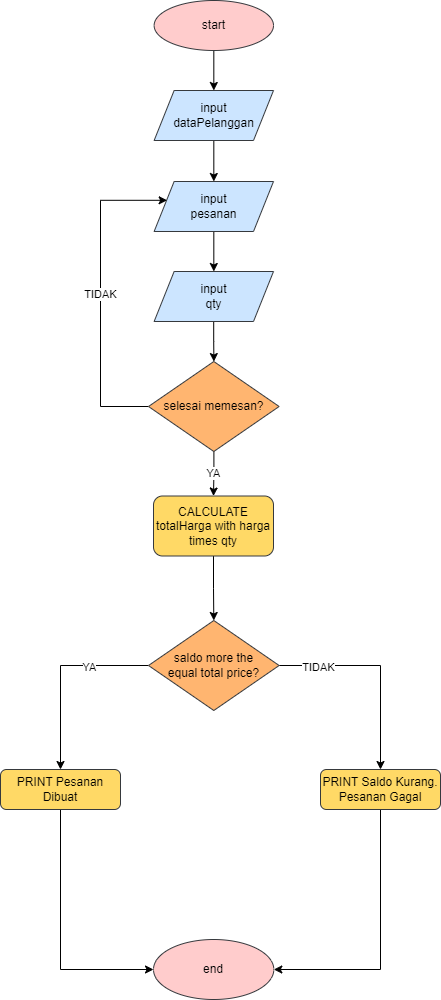

The diagram above was exported from draw.io. Its source (the exported page's mxGraphModel, read from the mxfile embedded in the PNG):
<mxGraphModel dx="1760" dy="968" grid="1" gridSize="10" guides="1" tooltips="1" connect="1" arrows="1" fold="1" page="1" pageScale="1" pageWidth="827" pageHeight="1169" math="0" shadow="0">
  <root>
    <mxCell id="0" />
    <mxCell id="1" parent="0" />
    <mxCell id="xoMRwQ0497fIXBXrb1KA-1" value="" style="edgeStyle=orthogonalEdgeStyle;rounded=0;orthogonalLoop=1;jettySize=auto;html=1;" edge="1" parent="1" source="xoMRwQ0497fIXBXrb1KA-2" target="xoMRwQ0497fIXBXrb1KA-13">
      <mxGeometry relative="1" as="geometry" />
    </mxCell>
    <mxCell id="xoMRwQ0497fIXBXrb1KA-2" value="start" style="ellipse;whiteSpace=wrap;html=1;fillColor=#ffcccc;strokeColor=#36393d;" vertex="1" parent="1">
      <mxGeometry x="353.63" y="40" width="119.37" height="50" as="geometry" />
    </mxCell>
    <mxCell id="xoMRwQ0497fIXBXrb1KA-3" value="end" style="ellipse;whiteSpace=wrap;html=1;fillColor=#ffcccc;strokeColor=#36393d;" vertex="1" parent="1">
      <mxGeometry x="353" y="979" width="120.32" height="60" as="geometry" />
    </mxCell>
    <mxCell id="xoMRwQ0497fIXBXrb1KA-41" value="YA" style="edgeStyle=orthogonalEdgeStyle;rounded=0;orthogonalLoop=1;jettySize=auto;html=1;" edge="1" parent="1" source="xoMRwQ0497fIXBXrb1KA-7" target="xoMRwQ0497fIXBXrb1KA-31">
      <mxGeometry relative="1" as="geometry" />
    </mxCell>
    <mxCell id="xoMRwQ0497fIXBXrb1KA-51" value="TIDAK" style="edgeStyle=orthogonalEdgeStyle;rounded=0;orthogonalLoop=1;jettySize=auto;html=1;exitX=0;exitY=0.5;exitDx=0;exitDy=0;entryX=0.109;entryY=0.376;entryDx=0;entryDy=0;entryPerimeter=0;" edge="1" parent="1" source="xoMRwQ0497fIXBXrb1KA-7" target="xoMRwQ0497fIXBXrb1KA-17">
      <mxGeometry relative="1" as="geometry">
        <mxPoint x="350" y="220" as="targetPoint" />
        <Array as="points">
          <mxPoint x="300" y="446" />
          <mxPoint x="300" y="240" />
        </Array>
      </mxGeometry>
    </mxCell>
    <mxCell id="xoMRwQ0497fIXBXrb1KA-7" value="selesai memesan?" style="rhombus;whiteSpace=wrap;html=1;fillColor=#FFB570;strokeColor=#36393d;" vertex="1" parent="1">
      <mxGeometry x="348" y="401" width="130.63" height="90" as="geometry" />
    </mxCell>
    <mxCell id="xoMRwQ0497fIXBXrb1KA-38" value="" style="edgeStyle=orthogonalEdgeStyle;rounded=0;orthogonalLoop=1;jettySize=auto;html=1;" edge="1" parent="1" source="xoMRwQ0497fIXBXrb1KA-13" target="xoMRwQ0497fIXBXrb1KA-17">
      <mxGeometry relative="1" as="geometry" />
    </mxCell>
    <mxCell id="xoMRwQ0497fIXBXrb1KA-13" value="&lt;font style=&quot;vertical-align: inherit;&quot;&gt;&lt;font style=&quot;vertical-align: inherit;&quot;&gt;input &lt;br&gt;dataPelanggan&lt;/font&gt;&lt;/font&gt;" style="shape=parallelogram;perimeter=parallelogramPerimeter;whiteSpace=wrap;html=1;fixedSize=1;fillColor=#cce5ff;strokeColor=#36393d;" vertex="1" parent="1">
      <mxGeometry x="353.63" y="130" width="119.37" height="50" as="geometry" />
    </mxCell>
    <mxCell id="xoMRwQ0497fIXBXrb1KA-46" style="edgeStyle=orthogonalEdgeStyle;rounded=0;orthogonalLoop=1;jettySize=auto;html=1;exitX=0.5;exitY=1;exitDx=0;exitDy=0;entryX=0;entryY=0.5;entryDx=0;entryDy=0;" edge="1" parent="1" source="xoMRwQ0497fIXBXrb1KA-15" target="xoMRwQ0497fIXBXrb1KA-3">
      <mxGeometry relative="1" as="geometry" />
    </mxCell>
    <mxCell id="xoMRwQ0497fIXBXrb1KA-15" value="PRINT Pesanan Dibuat" style="rounded=1;whiteSpace=wrap;html=1;fillColor=#FFD966;strokeColor=#36393d;" vertex="1" parent="1">
      <mxGeometry x="200" y="809" width="120" height="40" as="geometry" />
    </mxCell>
    <mxCell id="xoMRwQ0497fIXBXrb1KA-39" value="" style="edgeStyle=orthogonalEdgeStyle;rounded=0;orthogonalLoop=1;jettySize=auto;html=1;" edge="1" parent="1" source="xoMRwQ0497fIXBXrb1KA-17" target="xoMRwQ0497fIXBXrb1KA-35">
      <mxGeometry relative="1" as="geometry" />
    </mxCell>
    <mxCell id="xoMRwQ0497fIXBXrb1KA-17" value="input &lt;br&gt;pesanan" style="shape=parallelogram;perimeter=parallelogramPerimeter;whiteSpace=wrap;html=1;fixedSize=1;fillColor=#cce5ff;strokeColor=#36393d;" vertex="1" parent="1">
      <mxGeometry x="353.63" y="221" width="119.37" height="50" as="geometry" />
    </mxCell>
    <mxCell id="xoMRwQ0497fIXBXrb1KA-52" style="edgeStyle=orthogonalEdgeStyle;rounded=0;orthogonalLoop=1;jettySize=auto;html=1;exitX=0.5;exitY=1;exitDx=0;exitDy=0;entryX=0.5;entryY=0;entryDx=0;entryDy=0;" edge="1" parent="1" source="xoMRwQ0497fIXBXrb1KA-31" target="xoMRwQ0497fIXBXrb1KA-36">
      <mxGeometry relative="1" as="geometry" />
    </mxCell>
    <mxCell id="xoMRwQ0497fIXBXrb1KA-31" value="CALCULATE totalHarga with harga times qty" style="rounded=1;whiteSpace=wrap;html=1;fillColor=#FFD966;strokeColor=#36393d;" vertex="1" parent="1">
      <mxGeometry x="353" y="535.5" width="120" height="60" as="geometry" />
    </mxCell>
    <mxCell id="xoMRwQ0497fIXBXrb1KA-40" value="" style="edgeStyle=orthogonalEdgeStyle;rounded=0;orthogonalLoop=1;jettySize=auto;html=1;" edge="1" parent="1" source="xoMRwQ0497fIXBXrb1KA-35" target="xoMRwQ0497fIXBXrb1KA-7">
      <mxGeometry relative="1" as="geometry" />
    </mxCell>
    <mxCell id="xoMRwQ0497fIXBXrb1KA-35" value="input &lt;br&gt;qty" style="shape=parallelogram;perimeter=parallelogramPerimeter;whiteSpace=wrap;html=1;fixedSize=1;fillColor=#cce5ff;strokeColor=#36393d;" vertex="1" parent="1">
      <mxGeometry x="353.63" y="311" width="119.37" height="50" as="geometry" />
    </mxCell>
    <mxCell id="xoMRwQ0497fIXBXrb1KA-44" style="edgeStyle=orthogonalEdgeStyle;rounded=0;orthogonalLoop=1;jettySize=auto;html=1;exitX=0;exitY=0.5;exitDx=0;exitDy=0;entryX=0.5;entryY=0;entryDx=0;entryDy=0;" edge="1" parent="1" source="xoMRwQ0497fIXBXrb1KA-36" target="xoMRwQ0497fIXBXrb1KA-15">
      <mxGeometry relative="1" as="geometry" />
    </mxCell>
    <mxCell id="xoMRwQ0497fIXBXrb1KA-54" value="YA" style="edgeLabel;html=1;align=center;verticalAlign=middle;resizable=0;points=[];" vertex="1" connectable="0" parent="xoMRwQ0497fIXBXrb1KA-44">
      <mxGeometry x="-0.3646" y="1" relative="1" as="geometry">
        <mxPoint as="offset" />
      </mxGeometry>
    </mxCell>
    <mxCell id="xoMRwQ0497fIXBXrb1KA-45" style="edgeStyle=orthogonalEdgeStyle;rounded=0;orthogonalLoop=1;jettySize=auto;html=1;exitX=1;exitY=0.5;exitDx=0;exitDy=0;" edge="1" parent="1" source="xoMRwQ0497fIXBXrb1KA-36" target="xoMRwQ0497fIXBXrb1KA-37">
      <mxGeometry relative="1" as="geometry" />
    </mxCell>
    <mxCell id="xoMRwQ0497fIXBXrb1KA-53" value="TIDAK" style="edgeLabel;html=1;align=center;verticalAlign=middle;resizable=0;points=[];" vertex="1" connectable="0" parent="xoMRwQ0497fIXBXrb1KA-45">
      <mxGeometry x="-0.6393" y="-1" relative="1" as="geometry">
        <mxPoint as="offset" />
      </mxGeometry>
    </mxCell>
    <mxCell id="xoMRwQ0497fIXBXrb1KA-36" value="saldo more the &lt;br&gt;equal total price?" style="rhombus;whiteSpace=wrap;html=1;fillColor=#FFB570;strokeColor=#36393d;" vertex="1" parent="1">
      <mxGeometry x="348" y="660" width="130.63" height="90" as="geometry" />
    </mxCell>
    <mxCell id="xoMRwQ0497fIXBXrb1KA-47" style="edgeStyle=orthogonalEdgeStyle;rounded=0;orthogonalLoop=1;jettySize=auto;html=1;exitX=0.5;exitY=1;exitDx=0;exitDy=0;entryX=1;entryY=0.5;entryDx=0;entryDy=0;" edge="1" parent="1" source="xoMRwQ0497fIXBXrb1KA-37" target="xoMRwQ0497fIXBXrb1KA-3">
      <mxGeometry relative="1" as="geometry" />
    </mxCell>
    <mxCell id="xoMRwQ0497fIXBXrb1KA-37" value="PRINT Saldo Kurang. Pesanan Gagal" style="rounded=1;whiteSpace=wrap;html=1;fillColor=#FFD966;strokeColor=#36393d;" vertex="1" parent="1">
      <mxGeometry x="520" y="809" width="120" height="40" as="geometry" />
    </mxCell>
  </root>
</mxGraphModel>